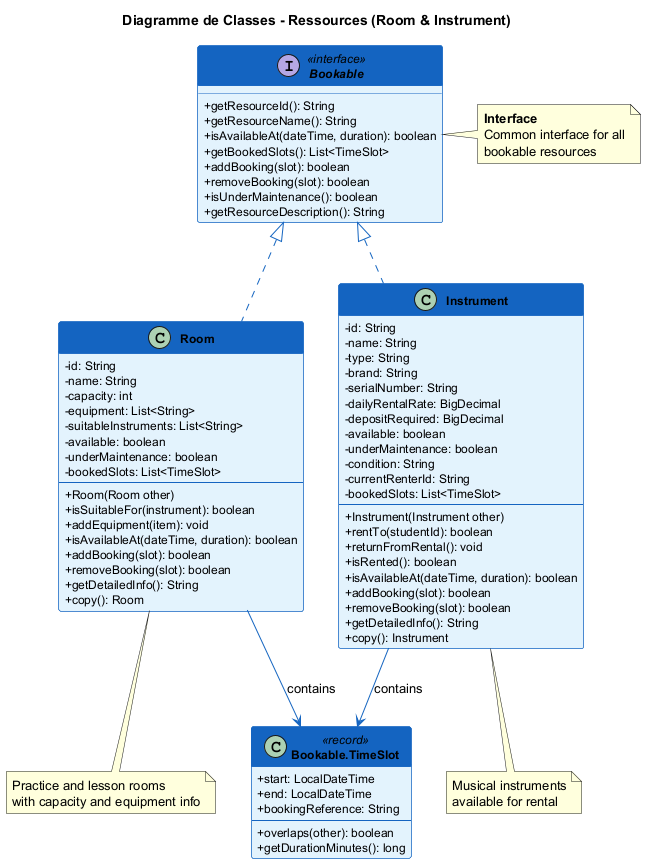

The diagram above was rendered by PlantUML. Its source (embedded in the PNG):
@startuml class-diagram-resources

skinparam classAttributeIconSize 0
skinparam classFontSize 14
skinparam classAttributeFontSize 12
skinparam classFontStyle bold
skinparam backgroundColor #FEFEFE
skinparam shadowing false

skinparam class {
    BackgroundColor #E3F2FD
    BorderColor #1565C0
    ArrowColor #1565C0
    HeaderBackgroundColor #1565C0
    HeaderFontColor white
}

skinparam interface {
    BackgroundColor #E8F5E9
    BorderColor #2E7D32
}

title Diagramme de Classes - Ressources (Room & Instrument)

interface Bookable <<interface>> {
    + getResourceId(): String
    + getResourceName(): String
    + isAvailableAt(dateTime, duration): boolean
    + getBookedSlots(): List<TimeSlot>
    + addBooking(slot): boolean
    + removeBooking(slot): boolean
    + isUnderMaintenance(): boolean
    + getResourceDescription(): String
}

class Room {
    - id: String
    - name: String
    - capacity: int
    - equipment: List<String>
    - suitableInstruments: List<String>
    - available: boolean
    - underMaintenance: boolean
    - bookedSlots: List<TimeSlot>
    --
    + Room(Room other)
    + isSuitableFor(instrument): boolean
    + addEquipment(item): void
    + isAvailableAt(dateTime, duration): boolean
    + addBooking(slot): boolean
    + removeBooking(slot): boolean
    + getDetailedInfo(): String
    + copy(): Room
}

class Instrument {
    - id: String
    - name: String
    - type: String
    - brand: String
    - serialNumber: String
    - dailyRentalRate: BigDecimal
    - depositRequired: BigDecimal
    - available: boolean
    - underMaintenance: boolean
    - condition: String
    - currentRenterId: String
    - bookedSlots: List<TimeSlot>
    --
    + Instrument(Instrument other)
    + rentTo(studentId): boolean
    + returnFromRental(): void
    + isRented(): boolean
    + isAvailableAt(dateTime, duration): boolean
    + addBooking(slot): boolean
    + removeBooking(slot): boolean
    + getDetailedInfo(): String
    + copy(): Instrument
}

class "Bookable.TimeSlot" as TimeSlot <<record>> {
    + start: LocalDateTime
    + end: LocalDateTime
    + bookingReference: String
    --
    + overlaps(other): boolean
    + getDurationMinutes(): long
}

Bookable <|.. Room
Bookable <|.. Instrument

Room --> TimeSlot : contains
Instrument --> TimeSlot : contains

note right of Bookable
    <b>Interface</b>
    Common interface for all
    bookable resources
end note

note bottom of Room
    Practice and lesson rooms
    with capacity and equipment info
end note

note bottom of Instrument
    Musical instruments
    available for rental
end note

@enduml